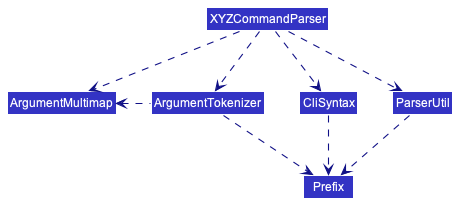

The diagram above was rendered by PlantUML. Its source (embedded in the PNG):
@startuml
!include style.puml
skinparam arrowThickness 1.1
skinparam arrowColor LOGIC_COLOR_T4
skinparam classBackgroundColor LOGIC_COLOR

Class CliSyntax
Class ParserUtil
Class ArgumentMultimap
Class ArgumentTokenizer
Class Prefix
Class XYZCommandParser

XYZCommandParser ..> ArgumentMultimap
XYZCommandParser ..> ArgumentTokenizer
ArgumentTokenizer .left.> ArgumentMultimap
XYZCommandParser ..> CliSyntax
CliSyntax ..> Prefix
XYZCommandParser ..> ParserUtil
ParserUtil .down.> Prefix
ArgumentTokenizer .down.> Prefix
@enduml